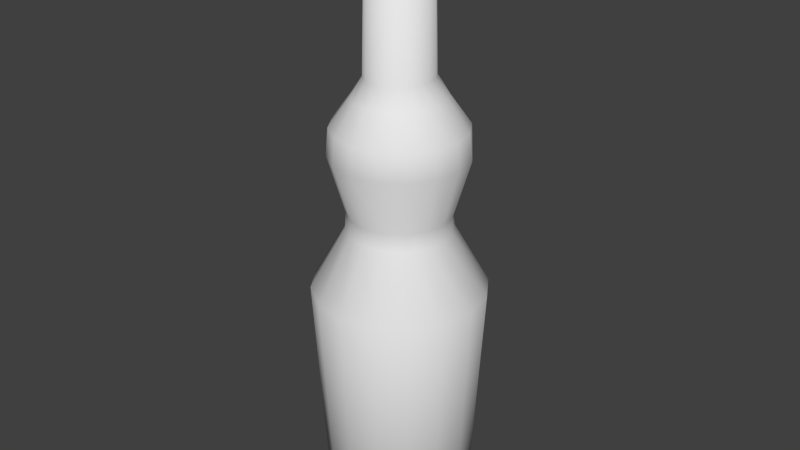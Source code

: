 # Source: mintLiq.blend  (saved by Blender 2.76.0; exported with 4.5.12 LTS)
import bpy
from mathutils import Matrix  # noqa: F401  (used for matrix-valued properties, if any)

bpy.ops.wm.read_factory_settings(use_empty=True)
scene = bpy.context.scene
scene.name = 'Scene'

# ---- collections
col_collection_1 = bpy.data.collections.new('Collection 1'); scene.collection.children.link(col_collection_1)

# ---- world
world_world = bpy.data.worlds.new('World'); scene.world = world_world
world_world.color = (0.05088, 0.05088, 0.05088)
world_world.use_sun_shadow = False
world_world.sun_shadow_jitter_overblur = 0.0
world_world.cycles.sampling_method = 'MANUAL'
world_world.cycles.sample_map_resolution = 256

# ---- meshes
me_cylinder = bpy.data.meshes.new('Cylinder')
me_cylinder.from_pydata([(-4.861e-09, 0.06902, 0.004978), (-3.624e-09, 0.02812, 0.5591), (0.02641, 0.06377, 0.004978), (0.01076, 0.02598, 0.5591), (0.0488, 0.0488, 0.004978), (0.01988, 0.01988, 0.5591), (0.06377, 0.02641, 0.004978), (0.02598, 0.01076, 0.5591), (0.06902, -3.103e-09, 0.004978), (0.02812, -2.102e-09, 0.5591), (0.06377, -0.02641, 0.004978), (0.02598, -0.01076, 0.5591), (0.0488, -0.0488, 0.004978), (0.01988, -0.01988, 0.5591), (0.02641, -0.06377, 0.004978), (0.01076, -0.02598, 0.5591), (5.568e-09, -0.06902, 0.004978), (6.187e-10, -0.02812, 0.5591), (-0.02641, -0.06377, 0.004978), (-0.01076, -0.02598, 0.5591), (-0.0488, -0.0488, 0.004978), (-0.01988, -0.01988, 0.5591), (-0.06377, -0.02641, 0.004978), (-0.02598, -0.01076, 0.5591), (-0.06902, 7.373e-10, 0.004978), (-0.02812, -5.377e-10, 0.5591), (-0.06377, 0.02641, 0.004978), (-0.02598, 0.01076, 0.5591), (-0.0488, 0.0488, 0.004978), (-0.01988, 0.01988, 0.5591), (-0.02641, 0.06377, 0.004978), (-0.01076, 0.02598, 0.5591), (-4.684e-09, 0.059, -0.001605), (0.02258, 0.05451, -0.001605), (0.04172, 0.04172, -0.001605), (0.05451, 0.02258, -0.001605), (0.059, -2.601e-09, -0.001605), (0.05451, -0.02258, -0.001605), (0.04172, -0.04172, -0.001605), (0.02258, -0.05451, -0.001605), (4.154e-09, -0.059, -0.001605), (-0.02258, -0.05451, -0.001605), (-0.04172, -0.04172, -0.001605), (-0.05451, -0.02258, -0.001605), (-0.059, 6.816e-10, -0.001605), (-0.05451, 0.02258, -0.001605), (-0.04172, 0.04172, -0.001605), (-0.02258, 0.05451, -0.001605), (-3.093e-09, 0.03244, 0.4184), (0.01183, 0.02997, 0.4184), (0.02186, 0.02294, 0.4184), (0.02856, 0.01241, 0.4184), (0.03091, -2.041e-09, 0.4184), (0.02856, -0.01241, 0.4184), (0.02186, -0.02294, 0.4184), (0.01183, -0.02997, 0.4184), (1.502e-09, -0.03244, 0.4184), (-0.01183, -0.02997, 0.4184), (-0.02186, -0.02294, 0.4184), (-0.02856, -0.01241, 0.4184), (-0.03091, -2.359e-10, 0.4184), (-0.02856, 0.01241, 0.4184), (-0.02186, 0.02294, 0.4184), (-0.01183, 0.02997, 0.4184), (0.01834, 0.04427, 0.2936), (0.03388, 0.03388, 0.2936), (0.04427, 0.01834, 0.2936), (0.04792, -2.561e-09, 0.2936), (0.04427, -0.01834, 0.2936), (0.03388, -0.03388, 0.2936), (0.01834, -0.04427, 0.2936), (3.093e-09, -0.04792, 0.2936), (-0.01834, -0.04427, 0.2936), (-0.03388, -0.03388, 0.2936), (-0.04427, -0.01834, 0.2936), (-0.04792, 1.046e-10, 0.2936), (-0.04427, 0.01834, 0.2936), (-0.03388, 0.03388, 0.2936), (-0.01834, 0.04427, 0.2936), (-4.154e-09, 0.04792, 0.2936), (-5.922e-09, 0.06157, 0.3735), (0.02356, 0.05689, 0.3735), (0.04354, 0.04354, 0.3735), (0.05689, 0.02356, 0.3735), (0.06157, -4.081e-09, 0.3735), (0.05689, -0.02356, 0.3735), (0.04354, -0.04354, 0.3735), (0.02356, -0.05689, 0.3735), (3.624e-09, -0.06157, 0.3735), (-0.02356, -0.05689, 0.3735), (-0.04354, -0.04354, 0.3735), (-0.05689, -0.02356, 0.3735), (-0.06157, -6.552e-10, 0.3735), (-0.05689, 0.02356, 0.3735), (-0.04354, 0.04354, 0.3735), (-0.02356, 0.05689, 0.3735), (-3.977e-09, 0.04298, 0.4004), (0.01611, 0.03971, 0.4004), (0.02976, 0.03039, 0.4004), (0.03889, 0.01645, 0.4004), (0.04209, -2.785e-09, 0.4004), (0.03889, -0.01645, 0.4004), (0.02976, -0.03039, 0.4004), (0.01611, -0.03971, 0.4004), (2.386e-09, -0.04298, 0.4004), (-0.01611, -0.03971, 0.4004), (-0.02976, -0.03039, 0.4004), (-0.03889, -0.01645, 0.4004), (-0.04209, -3.936e-10, 0.4004), (-0.03889, 0.01645, 0.4004), (-0.02976, 0.03039, 0.4004), (-0.01611, 0.03971, 0.4004), (0.02436, 0.05882, 0.3479), (0.04502, 0.04502, 0.3479), (0.05882, 0.02436, 0.3479), (0.06367, -4.066e-09, 0.3479), (0.05882, -0.02436, 0.3479), (0.04502, -0.04502, 0.3479), (0.02436, -0.05882, 0.3479), (3.977e-09, -0.06367, 0.3479), (-0.02436, -0.05882, 0.3479), (-0.04502, -0.04502, 0.3479), (-0.05882, -0.02436, 0.3479), (-0.06367, -5.233e-10, 0.3479), (-0.05882, 0.02436, 0.3479), (-0.04502, 0.04502, 0.3479), (-0.02436, 0.05882, 0.3479), (-5.745e-09, 0.06367, 0.3479), (0.0311, 0.07509, 0.2195), (0.05747, 0.05747, 0.2195), (0.07509, 0.0311, 0.2195), (0.08127, -4.395e-09, 0.2195), (0.07509, -0.0311, 0.2195), (0.05747, -0.05747, 0.2195), (0.0311, -0.07509, 0.2195), (6.452e-09, -0.08127, 0.2195), (-0.0311, -0.07509, 0.2195), (-0.05747, -0.05747, 0.2195), (-0.07509, -0.0311, 0.2195), (-0.08127, 1.268e-10, 0.2195), (-0.07509, 0.0311, 0.2195), (-0.05747, 0.05747, 0.2195), (-0.0311, 0.07509, 0.2195), (-5.922e-09, 0.08127, 0.2195), (-3.977e-09, 0.04884, 0.2775), (0.01869, 0.04513, 0.2775), (0.03454, 0.03454, 0.2775), (0.04513, 0.01869, 0.2775), (0.04884, -2.609e-09, 0.2775), (0.04513, -0.01869, 0.2775), (0.03454, -0.03454, 0.2775), (0.01869, -0.04513, 0.2775), (3.447e-09, -0.04884, 0.2775), (-0.01869, -0.04513, 0.2775), (-0.03454, -0.03454, 0.2775), (-0.04513, -0.01869, 0.2775), (-0.04884, 1.082e-10, 0.2775), (-0.04513, 0.01869, 0.2775), (-0.03454, 0.03454, 0.2775), (-0.01869, 0.04513, 0.2775)], [], [(48, 1, 3, 49), (49, 3, 5, 50), (50, 5, 7, 51), (51, 7, 9, 52), (52, 9, 11, 53), (53, 11, 13, 54), (54, 13, 15, 55), (55, 15, 17, 56), (56, 17, 19, 57), (57, 19, 21, 58), (58, 21, 23, 59), (59, 23, 25, 60), (60, 25, 27, 61), (61, 27, 29, 62), (3, 1, 31, 29, 27, 25, 23, 21, 19, 17, 15, 13, 11, 9, 7, 5), (63, 31, 1, 48), (62, 29, 31, 63), (0, 2, 33, 32), (32, 33, 34, 35, 36, 37, 38, 39, 40, 41, 42, 43, 44, 45, 46, 47), (24, 26, 45, 44), (10, 12, 38, 37), (20, 22, 43, 42), (30, 0, 32, 47), (6, 8, 36, 35), (16, 18, 41, 40), (26, 28, 46, 45), (2, 4, 34, 33), (12, 14, 39, 38), (22, 24, 44, 43), (8, 10, 37, 36), (18, 20, 42, 41), (28, 30, 47, 46), (4, 6, 35, 34), (14, 16, 40, 39), (110, 62, 63, 111), (111, 63, 48, 96), (109, 61, 62, 110), (108, 60, 61, 109), (107, 59, 60, 108), (106, 58, 59, 107), (105, 57, 58, 106), (104, 56, 57, 105), (103, 55, 56, 104), (102, 54, 55, 103), (101, 53, 54, 102), (100, 52, 53, 101), (99, 51, 52, 100), (98, 50, 51, 99), (97, 49, 50, 98), (96, 48, 49, 97), (144, 79, 64, 145), (145, 64, 65, 146), (146, 65, 66, 147), (147, 66, 67, 148), (148, 67, 68, 149), (149, 68, 69, 150), (150, 69, 70, 151), (151, 70, 71, 152), (152, 71, 72, 153), (153, 72, 73, 154), (154, 73, 74, 155), (155, 74, 75, 156), (156, 75, 76, 157), (157, 76, 77, 158), (159, 78, 79, 144), (158, 77, 78, 159), (127, 80, 81, 112), (112, 81, 82, 113), (113, 82, 83, 114), (114, 83, 84, 115), (115, 84, 85, 116), (116, 85, 86, 117), (117, 86, 87, 118), (118, 87, 88, 119), (119, 88, 89, 120), (120, 89, 90, 121), (121, 90, 91, 122), (122, 91, 92, 123), (123, 92, 93, 124), (124, 93, 94, 125), (126, 95, 80, 127), (125, 94, 95, 126), (80, 96, 97, 81), (81, 97, 98, 82), (82, 98, 99, 83), (83, 99, 100, 84), (84, 100, 101, 85), (85, 101, 102, 86), (86, 102, 103, 87), (87, 103, 104, 88), (88, 104, 105, 89), (89, 105, 106, 90), (90, 106, 107, 91), (91, 107, 108, 92), (92, 108, 109, 93), (93, 109, 110, 94), (95, 111, 96, 80), (94, 110, 111, 95), (77, 125, 126, 78), (78, 126, 127, 79), (76, 124, 125, 77), (75, 123, 124, 76), (74, 122, 123, 75), (73, 121, 122, 74), (72, 120, 121, 73), (71, 119, 120, 72), (70, 118, 119, 71), (69, 117, 118, 70), (68, 116, 117, 69), (67, 115, 116, 68), (66, 114, 115, 67), (65, 113, 114, 66), (64, 112, 113, 65), (79, 127, 112, 64), (28, 141, 142, 30), (30, 142, 143, 0), (26, 140, 141, 28), (24, 139, 140, 26), (22, 138, 139, 24), (20, 137, 138, 22), (18, 136, 137, 20), (16, 135, 136, 18), (14, 134, 135, 16), (12, 133, 134, 14), (10, 132, 133, 12), (8, 131, 132, 10), (6, 130, 131, 8), (4, 129, 130, 6), (2, 128, 129, 4), (0, 143, 128, 2), (141, 158, 159, 142), (142, 159, 144, 143), (140, 157, 158, 141), (139, 156, 157, 140), (138, 155, 156, 139), (137, 154, 155, 138), (136, 153, 154, 137), (135, 152, 153, 136), (134, 151, 152, 135), (133, 150, 151, 134), (132, 149, 150, 133), (131, 148, 149, 132), (130, 147, 148, 131), (129, 146, 147, 130), (128, 145, 146, 129), (143, 144, 145, 128)])
me_cylinder.polygons.foreach_set('use_smooth', [True] * 146)
_uv = me_cylinder.uv_layers.new(name='UVMap')
_uv.uv.foreach_set('vector', [0.5, 0.7237, 0.5, 0.9466, 0.5227, 0.9466, 0.525, 0.7237, 0.525, 0.7237, 0.5227, 0.9466, 0.542, 0.9466, 0.5462, 0.7237, 0.5462, 0.7237, 0.542, 0.9466, 0.5549, 0.9466, 0.5603, 0.7237, 0.5603, 0.7237, 0.5549, 0.9466, 0.5594, 0.9466, 0.5653, 0.7237, 0.5653, 0.7237, 0.5594, 0.9466, 0.5549, 0.9466, 0.5603, 0.7237, 0.5603, 0.7237, 0.5549, 0.9466, 0.542, 0.9466, 0.5462, 0.7237, 0.5462, 0.7237, 0.542, 0.9466, 0.5227, 0.9466, 0.525, 0.7237, 0.525, 0.7237, 0.5227, 0.9466, 0.5, 0.9466, 0.5, 0.7237, 0.5, 0.7237, 0.5, 0.9466, 0.4773, 0.9466, 0.475, 0.7237, 0.475, 0.7237, 0.4773, 0.9466, 0.458, 0.9466, 0.4538, 0.7237, 0.4538, 0.7237, 0.458, 0.9466, 0.4451, 0.9466, 0.4397, 0.7237, 0.4397, 0.7237, 0.4451, 0.9466, 0.4406, 0.9466, 0.4347, 0.7237, 0.4347, 0.7237, 0.4406, 0.9466, 0.4451, 0.9466, 0.4397, 0.7237, 0.4397, 0.7237, 0.4451, 0.9466, 0.458, 0.9466, 0.4538, 0.7237, 0.5227, 0.9466, 0.5, 0.9466, 0.4773, 0.9466, 0.458, 0.9466, 0.4451, 0.9466, 0.4406, 0.9466, 0.4451, 0.9466, 0.458, 0.9466, 0.4773, 0.9466, 0.5, 0.9466, 0.5227, 0.9466, 0.542, 0.9466, 0.5549, 0.9466, 0.5594, 0.9466, 0.5549, 0.9466, 0.542, 0.9466, 0.475, 0.7237, 0.4773, 0.9466, 0.5, 0.9466, 0.5, 0.7237, 0.4538, 0.7237, 0.458, 0.9466, 0.4773, 0.9466, 0.475, 0.7237, 0.5, 0.06888, 0.5558, 0.06888, 0.5477, 0.05845, 0.5, 0.05845, 0.5, 0.05845, 0.5477, 0.05845, 0.5881, 0.05845, 0.6151, 0.05845, 0.6246, 0.05845, 0.6151, 0.05845, 0.5881, 0.05845, 0.5477, 0.05845, 0.5, 0.05845, 0.4523, 0.05845, 0.4119, 0.05845, 0.3849, 0.05845, 0.3754, 0.05845, 0.3849, 0.05845, 0.4119, 0.05845, 0.4523, 0.05845, 0.3542, 0.06888, 0.3653, 0.06888, 0.3849, 0.05845, 0.3754, 0.05845, 0.6347, 0.06888, 0.6031, 0.06888, 0.5881, 0.05845, 0.6151, 0.05845, 0.3969, 0.06888, 0.3653, 0.06888, 0.3849, 0.05845, 0.4119, 0.05845, 0.4442, 0.06888, 0.5, 0.06888, 0.5, 0.05845, 0.4523, 0.05845, 0.6347, 0.06888, 0.6458, 0.06888, 0.6246, 0.05845, 0.6151, 0.05845, 0.5, 0.06888, 0.4442, 0.06888, 0.4523, 0.05845, 0.5, 0.05845, 0.3653, 0.06888, 0.3969, 0.06888, 0.4119, 0.05845, 0.3849, 0.05845, 0.5558, 0.06888, 0.6031, 0.06888, 0.5881, 0.05845, 0.5477, 0.05845, 0.6031, 0.06888, 0.5558, 0.06888, 0.5477, 0.05845, 0.5881, 0.05845, 0.3653, 0.06888, 0.3542, 0.06888, 0.3754, 0.05845, 0.3849, 0.05845, 0.6458, 0.06888, 0.6347, 0.06888, 0.6151, 0.05845, 0.6246, 0.05845, 0.4442, 0.06888, 0.3969, 0.06888, 0.4119, 0.05845, 0.4523, 0.05845, 0.3969, 0.06888, 0.4442, 0.06888, 0.4523, 0.05845, 0.4119, 0.05845, 0.6031, 0.06888, 0.6347, 0.06888, 0.6151, 0.05845, 0.5881, 0.05845, 0.5558, 0.06888, 0.5, 0.06888, 0.5, 0.05845, 0.5477, 0.05845, 0.4371, 0.6953, 0.4538, 0.7237, 0.475, 0.7237, 0.466, 0.6953, 0.466, 0.6953, 0.475, 0.7237, 0.5, 0.7237, 0.5, 0.6953, 0.4179, 0.6953, 0.4397, 0.7237, 0.4538, 0.7237, 0.4371, 0.6953, 0.4111, 0.6953, 0.4347, 0.7237, 0.4397, 0.7237, 0.4179, 0.6953, 0.4179, 0.6953, 0.4397, 0.7237, 0.4347, 0.7237, 0.4111, 0.6953, 0.4371, 0.6953, 0.4538, 0.7237, 0.4397, 0.7237, 0.4179, 0.6953, 0.466, 0.6953, 0.475, 0.7237, 0.4538, 0.7237, 0.4371, 0.6953, 0.5, 0.6953, 0.5, 0.7237, 0.475, 0.7237, 0.466, 0.6953, 0.534, 0.6953, 0.525, 0.7237, 0.5, 0.7237, 0.5, 0.6953, 0.5629, 0.6953, 0.5462, 0.7237, 0.525, 0.7237, 0.534, 0.6953, 0.5821, 0.6953, 0.5603, 0.7237, 0.5462, 0.7237, 0.5629, 0.6953, 0.5889, 0.6953, 0.5653, 0.7237, 0.5603, 0.7237, 0.5821, 0.6953, 0.5821, 0.6953, 0.5603, 0.7237, 0.5653, 0.7237, 0.5889, 0.6953, 0.5629, 0.6953, 0.5462, 0.7237, 0.5603, 0.7237, 0.5821, 0.6953, 0.534, 0.6953, 0.525, 0.7237, 0.5462, 0.7237, 0.5629, 0.6953, 0.5, 0.6953, 0.5, 0.7237, 0.525, 0.7237, 0.534, 0.6953, 0.5, 0.5005, 0.5, 0.5261, 0.5387, 0.5261, 0.5395, 0.5005, 0.5395, 0.5005, 0.5387, 0.5261, 0.5716, 0.5261, 0.5729, 0.5005, 0.5729, 0.5005, 0.5716, 0.5261, 0.5935, 0.5261, 0.5953, 0.5005, 0.5953, 0.5005, 0.5935, 0.5261, 0.6012, 0.5261, 0.6032, 0.5005, 0.6032, 0.5005, 0.6012, 0.5261, 0.5935, 0.5261, 0.5953, 0.5005, 0.5953, 0.5005, 0.5935, 0.5261, 0.5716, 0.5261, 0.5729, 0.5005, 0.5729, 0.5005, 0.5716, 0.5261, 0.5387, 0.5261, 0.5395, 0.5005, 0.5395, 0.5005, 0.5387, 0.5261, 0.5, 0.5261, 0.5, 0.5005, 0.5, 0.5005, 0.5, 0.5261, 0.4613, 0.5261, 0.4605, 0.5005, 0.4605, 0.5005, 0.4613, 0.5261, 0.4284, 0.5261, 0.4271, 0.5005, 0.4271, 0.5005, 0.4284, 0.5261, 0.4065, 0.5261, 0.4047, 0.5005, 0.4047, 0.5005, 0.4065, 0.5261, 0.3988, 0.5261, 0.3968, 0.5005, 0.3968, 0.5005, 0.3988, 0.5261, 0.4065, 0.5261, 0.4047, 0.5005, 0.4047, 0.5005, 0.4065, 0.5261, 0.4284, 0.5261, 0.4271, 0.5005, 0.4605, 0.5005, 0.4613, 0.5261, 0.5, 0.5261, 0.5, 0.5005, 0.4271, 0.5005, 0.4284, 0.5261, 0.4613, 0.5261, 0.4605, 0.5005, 0.5, 0.612, 0.5, 0.6526, 0.5498, 0.6526, 0.5515, 0.612, 0.5515, 0.612, 0.5498, 0.6526, 0.5919, 0.6526, 0.5951, 0.612, 0.5951, 0.612, 0.5919, 0.6526, 0.6201, 0.6526, 0.6242, 0.612, 0.6242, 0.612, 0.6201, 0.6526, 0.63, 0.6526, 0.6345, 0.612, 0.6345, 0.612, 0.63, 0.6526, 0.6201, 0.6526, 0.6242, 0.612, 0.6242, 0.612, 0.6201, 0.6526, 0.5919, 0.6526, 0.5951, 0.612, 0.5951, 0.612, 0.5919, 0.6526, 0.5498, 0.6526, 0.5515, 0.612, 0.5515, 0.612, 0.5498, 0.6526, 0.5, 0.6526, 0.5, 0.612, 0.5, 0.612, 0.5, 0.6526, 0.4502, 0.6526, 0.4485, 0.612, 0.4485, 0.612, 0.4502, 0.6526, 0.4081, 0.6526, 0.4049, 0.612, 0.4049, 0.612, 0.4081, 0.6526, 0.3799, 0.6526, 0.3758, 0.612, 0.3758, 0.612, 0.3799, 0.6526, 0.37, 0.6526, 0.3655, 0.612, 0.3655, 0.612, 0.37, 0.6526, 0.3799, 0.6526, 0.3758, 0.612, 0.3758, 0.612, 0.3799, 0.6526, 0.4081, 0.6526, 0.4049, 0.612, 0.4485, 0.612, 0.4502, 0.6526, 0.5, 0.6526, 0.5, 0.612, 0.4049, 0.612, 0.4081, 0.6526, 0.4502, 0.6526, 0.4485, 0.612, 0.5, 0.6526, 0.5, 0.6953, 0.534, 0.6953, 0.5498, 0.6526, 0.5498, 0.6526, 0.534, 0.6953, 0.5629, 0.6953, 0.5919, 0.6526, 0.5919, 0.6526, 0.5629, 0.6953, 0.5821, 0.6953, 0.6201, 0.6526, 0.6201, 0.6526, 0.5821, 0.6953, 0.5889, 0.6953, 0.63, 0.6526, 0.63, 0.6526, 0.5889, 0.6953, 0.5821, 0.6953, 0.6201, 0.6526, 0.6201, 0.6526, 0.5821, 0.6953, 0.5629, 0.6953, 0.5919, 0.6526, 0.5919, 0.6526, 0.5629, 0.6953, 0.534, 0.6953, 0.5498, 0.6526, 0.5498, 0.6526, 0.534, 0.6953, 0.5, 0.6953, 0.5, 0.6526, 0.5, 0.6526, 0.5, 0.6953, 0.466, 0.6953, 0.4502, 0.6526, 0.4502, 0.6526, 0.466, 0.6953, 0.4371, 0.6953, 0.4081, 0.6526, 0.4081, 0.6526, 0.4371, 0.6953, 0.4179, 0.6953, 0.3799, 0.6526, 0.3799, 0.6526, 0.4179, 0.6953, 0.4111, 0.6953, 0.37, 0.6526, 0.37, 0.6526, 0.4111, 0.6953, 0.4179, 0.6953, 0.3799, 0.6526, 0.3799, 0.6526, 0.4179, 0.6953, 0.4371, 0.6953, 0.4081, 0.6526, 0.4502, 0.6526, 0.466, 0.6953, 0.5, 0.6953, 0.5, 0.6526, 0.4081, 0.6526, 0.4371, 0.6953, 0.466, 0.6953, 0.4502, 0.6526, 0.4284, 0.5261, 0.4049, 0.612, 0.4485, 0.612, 0.4613, 0.5261, 0.4613, 0.5261, 0.4485, 0.612, 0.5, 0.612, 0.5, 0.5261, 0.4065, 0.5261, 0.3758, 0.612, 0.4049, 0.612, 0.4284, 0.5261, 0.3988, 0.5261, 0.3655, 0.612, 0.3758, 0.612, 0.4065, 0.5261, 0.4065, 0.5261, 0.3758, 0.612, 0.3655, 0.612, 0.3988, 0.5261, 0.4284, 0.5261, 0.4049, 0.612, 0.3758, 0.612, 0.4065, 0.5261, 0.4613, 0.5261, 0.4485, 0.612, 0.4049, 0.612, 0.4284, 0.5261, 0.5, 0.5261, 0.5, 0.612, 0.4485, 0.612, 0.4613, 0.5261, 0.5387, 0.5261, 0.5515, 0.612, 0.5, 0.612, 0.5, 0.5261, 0.5716, 0.5261, 0.5951, 0.612, 0.5515, 0.612, 0.5387, 0.5261, 0.5935, 0.5261, 0.6242, 0.612, 0.5951, 0.612, 0.5716, 0.5261, 0.6012, 0.5261, 0.6345, 0.612, 0.6242, 0.612, 0.5935, 0.5261, 0.5935, 0.5261, 0.6242, 0.612, 0.6345, 0.612, 0.6012, 0.5261, 0.5716, 0.5261, 0.5951, 0.612, 0.6242, 0.612, 0.5935, 0.5261, 0.5387, 0.5261, 0.5515, 0.612, 0.5951, 0.612, 0.5716, 0.5261, 0.5, 0.5261, 0.5, 0.612, 0.5515, 0.612, 0.5387, 0.5261, 0.3969, 0.06888, 0.3786, 0.4087, 0.4343, 0.4087, 0.4442, 0.06888, 0.4442, 0.06888, 0.4343, 0.4087, 0.5, 0.4087, 0.5, 0.06888, 0.3653, 0.06888, 0.3414, 0.4087, 0.3786, 0.4087, 0.3969, 0.06888, 0.3542, 0.06888, 0.3284, 0.4087, 0.3414, 0.4087, 0.3653, 0.06888, 0.3653, 0.06888, 0.3414, 0.4087, 0.3284, 0.4087, 0.3542, 0.06888, 0.3969, 0.06888, 0.3786, 0.4087, 0.3414, 0.4087, 0.3653, 0.06888, 0.4442, 0.06888, 0.4343, 0.4087, 0.3786, 0.4087, 0.3969, 0.06888, 0.5, 0.06888, 0.5, 0.4087, 0.4343, 0.4087, 0.4442, 0.06888, 0.5558, 0.06888, 0.5657, 0.4087, 0.5, 0.4087, 0.5, 0.06888, 0.6031, 0.06888, 0.6214, 0.4087, 0.5657, 0.4087, 0.5558, 0.06888, 0.6347, 0.06888, 0.6586, 0.4087, 0.6214, 0.4087, 0.6031, 0.06888, 0.6458, 0.06888, 0.6716, 0.4087, 0.6586, 0.4087, 0.6347, 0.06888, 0.6347, 0.06888, 0.6586, 0.4087, 0.6716, 0.4087, 0.6458, 0.06888, 0.6031, 0.06888, 0.6214, 0.4087, 0.6586, 0.4087, 0.6347, 0.06888, 0.5558, 0.06888, 0.5657, 0.4087, 0.6214, 0.4087, 0.6031, 0.06888, 0.5, 0.06888, 0.5, 0.4087, 0.5657, 0.4087, 0.5558, 0.06888, 0.3786, 0.4087, 0.4271, 0.5005, 0.4605, 0.5005, 0.4343, 0.4087, 0.4343, 0.4087, 0.4605, 0.5005, 0.5, 0.5005, 0.5, 0.4087, 0.3414, 0.4087, 0.4047, 0.5005, 0.4271, 0.5005, 0.3786, 0.4087, 0.3284, 0.4087, 0.3968, 0.5005, 0.4047, 0.5005, 0.3414, 0.4087, 0.3414, 0.4087, 0.4047, 0.5005, 0.3968, 0.5005, 0.3284, 0.4087, 0.3786, 0.4087, 0.4271, 0.5005, 0.4047, 0.5005, 0.3414, 0.4087, 0.4343, 0.4087, 0.4605, 0.5005, 0.4271, 0.5005, 0.3786, 0.4087, 0.5, 0.4087, 0.5, 0.5005, 0.4605, 0.5005, 0.4343, 0.4087, 0.5657, 0.4087, 0.5395, 0.5005, 0.5, 0.5005, 0.5, 0.4087, 0.6214, 0.4087, 0.5729, 0.5005, 0.5395, 0.5005, 0.5657, 0.4087, 0.6586, 0.4087, 0.5953, 0.5005, 0.5729, 0.5005, 0.6214, 0.4087, 0.6716, 0.4087, 0.6032, 0.5005, 0.5953, 0.5005, 0.6586, 0.4087, 0.6586, 0.4087, 0.5953, 0.5005, 0.6032, 0.5005, 0.6716, 0.4087, 0.6214, 0.4087, 0.5729, 0.5005, 0.5953, 0.5005, 0.6586, 0.4087, 0.5657, 0.4087, 0.5395, 0.5005, 0.5729, 0.5005, 0.6214, 0.4087, 0.5, 0.4087, 0.5, 0.5005, 0.5395, 0.5005, 0.5657, 0.4087])
me_cylinder.use_remesh_preserve_volume = False
me_cylinder.use_remesh_preserve_attributes = False
me_cylinder.use_mirror_vertex_groups = False
me_cylinder.update()

# ---- objects
ob_mintliq = bpy.data.objects.new('mintLiq', me_cylinder)

# ---- transforms, parenting, visibility, modifiers, constraints
ob_mintliq.location = (0.0, 0.0, 0.0)
ob_mintliq.lineart.crease_threshold = 0.0

# ---- collection membership
col_collection_1.objects.link(ob_mintliq)

# ---- scene / render settings (as saved in the file)
scene.frame_start = 1; scene.frame_end = 250; scene.frame_set(1)
scene.render.engine = 'BLENDER_EEVEE_NEXT'
scene.render.resolution_percentage = 50
scene.render.dither_intensity = 0.0
scene.cycles.use_denoising = False
scene.cycles.samples = 10
scene.cycles.sampling_pattern = 'TABULATED_SOBOL'
scene.cycles.light_sampling_threshold = 0.0
scene.cycles.use_adaptive_sampling = False
scene.cycles.use_light_tree = False
scene.cycles.blur_glossy = 0.0
scene.cycles.pixel_filter_type = 'GAUSSIAN'
scene.cycles.sample_clamp_indirect = 0.0
scene.view_settings.view_transform = 'Standard'
bpy.context.view_layer.update()

# ---- added for rendering (the .blend has no active camera and no usable light): camera, sun
cam_auto = bpy.data.cameras.new('AutoCamera')
cam_auto.lens = 50.0
cam_auto.sensor_width = 36.0
cam_auto.clip_end = 1000.0
ob_auto_camera = bpy.data.objects.new('AutoCamera', cam_auto)
scene.collection.objects.link(ob_auto_camera)
ob_auto_camera.location = (0.560697, -0.672836, 0.727314)
ob_auto_camera.rotation_euler = (1.09748, -7.21219e-08, 0.694738)
scene.camera = ob_auto_camera
light_auto_sun = bpy.data.lights.new('AutoSun', 'SUN')
light_auto_sun.energy = 3.0
light_auto_sun.angle = 0.0523599
ob_auto_sun = bpy.data.objects.new('AutoSun', light_auto_sun)
scene.collection.objects.link(ob_auto_sun)
ob_auto_sun.rotation_euler = (0.872665, 0.174533, 0.523599)
bpy.context.view_layer.update()
